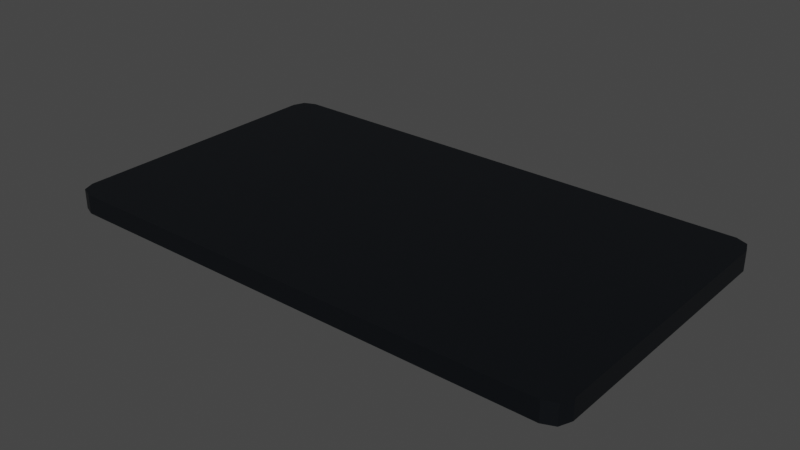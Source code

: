 # Source: DigitalDrawingTablet1.blend  (saved by Blender 3.2.14; exported with 4.5.12 LTS)
import bpy
from mathutils import Matrix  # noqa: F401  (used for matrix-valued properties, if any)

bpy.ops.wm.read_factory_settings(use_empty=True)
scene = bpy.context.scene
scene.name = 'Scene'

# ---- collections
col_collection = bpy.data.collections.new('Collection'); scene.collection.children.link(col_collection)

# ---- materials (node trees are filled in below, after node groups)
mat_digitaldrawingtablet1 = bpy.data.materials.new('DigitalDrawingTablet1')
mat_digitaldrawingtablet1.use_transparent_shadow = False

# ---- material node trees
mat_digitaldrawingtablet1.use_nodes = True; mat_digitaldrawingtablet1.node_tree.nodes.clear()
_N = mat_digitaldrawingtablet1.node_tree.nodes; _L = mat_digitaldrawingtablet1.node_tree.links
n0 = _N.new('ShaderNodeBsdfPrincipled'); n0.name = 'Principled BSDF'; n0.location = (10, 300)
n0.distribution = 'GGX'
n0.subsurface_method = 'RANDOM_WALK_SKIN'
n0.inputs[0].default_value = (0.0003035, 0.001518, 0.003347, 1.0)
n0.inputs[3].default_value = 1.45
n0.inputs[27].default_value = (0.0, 0.0, 0.0, 1.0)
n0.inputs[28].default_value = 1.0
n1 = _N.new('ShaderNodeOutputMaterial'); n1.name = 'Material Output'; n1.location = (300, 300)
_L.new(n0.outputs[0], n1.inputs[0])
n1.is_active_output = True

# ---- world
world_world = bpy.data.worlds.new('World'); scene.world = world_world
world_world.use_nodes = True; world_world.node_tree.nodes.clear()
_N = world_world.node_tree.nodes; _L = world_world.node_tree.links
n0 = _N.new('ShaderNodeOutputWorld'); n0.name = 'World Output'; n0.location = (300, 300)
n1 = _N.new('ShaderNodeBackground'); n1.name = 'Background'; n1.location = (10, 300)
n1.inputs[0].default_value = (0.05088, 0.05088, 0.05088, 1.0)
_L.new(n1.outputs[0], n0.inputs[0])
n0.is_active_output = True
world_world.color = (0.05088, 0.05088, 0.05088)
world_world.use_sun_shadow = False
world_world.sun_shadow_jitter_overblur = 0.0

# ---- meshes
me_cube = bpy.data.meshes.new('Cube')
me_cube.from_pydata([(-0.2776, -0.1408, 0.01019), (-0.26, -0.1585, 0.01019), (-0.2725, -0.1533, 0.01019), (-0.26, -0.1585, -0.01019), (-0.2776, -0.1408, -0.01019), (-0.2725, -0.1533, -0.01019), (-0.26, 0.1585, 0.01019), (-0.2776, 0.1408, 0.01019), (-0.2725, 0.1533, 0.01019), (-0.2776, 0.1408, -0.01019), (-0.26, 0.1585, -0.01019), (-0.2725, 0.1533, -0.01019), (0.26, -0.1585, 0.01019), (0.2776, -0.1408, 0.01019), (0.2725, -0.1533, 0.01019), (0.2776, -0.1408, -0.01019), (0.26, -0.1585, -0.01019), (0.2725, -0.1533, -0.01019), (0.2776, 0.1408, 0.01019), (0.26, 0.1585, 0.01019), (0.2725, 0.1533, 0.01019), (0.26, 0.1585, -0.01019), (0.2776, 0.1408, -0.01019), (0.2725, 0.1533, -0.01019)], [], [(12, 1, 3, 16), (18, 13, 15, 22), (21, 23, 22, 15, 17, 16, 3, 5, 4, 9, 11, 10), (0, 7, 9, 4), (6, 19, 21, 10), (0, 4, 5, 2), (2, 5, 3, 1), (9, 7, 8, 11), (11, 8, 6, 10), (21, 19, 20, 23), (23, 20, 18, 22), (15, 13, 14, 17), (17, 14, 12, 16), (6, 8, 7, 0, 2, 1, 12, 14, 13, 18, 20, 19)])
_uv = me_cube.uv_layers.new(name='UVMap')
_uv.uv.foreach_set('vector', [0.375, 0.758, 0.375, 0.992, 0.625, 0.992, 0.625, 0.758, 0.375, 0.514, 0.375, 0.736, 0.625, 0.736, 0.625, 0.514, 0.633, 0.5, 0.6273, 0.5041, 0.625, 0.514, 0.625, 0.736, 0.6273, 0.7459, 0.633, 0.75, 0.867, 0.75, 0.8727, 0.7459, 0.875, 0.736, 0.875, 0.514, 0.8727, 0.5041, 0.867, 0.5, 0.375, 0.01395, 0.375, 0.236, 0.625, 0.236, 0.625, 0.01395, 0.375, 0.258, 0.375, 0.492, 0.625, 0.492, 0.625, 0.258, 0.375, 0.01395, 0.625, 0.01395, 0.625, 0.0, 0.375, 0.0, 0.375, 1.0, 0.625, 1.0, 0.625, 0.992, 0.375, 0.992, 0.625, 0.236, 0.375, 0.236, 0.375, 0.25, 0.625, 0.25, 0.625, 0.25, 0.375, 0.25, 0.375, 0.258, 0.625, 0.258, 0.625, 0.492, 0.375, 0.492, 0.375, 0.5, 0.625, 0.5, 0.625, 0.5, 0.375, 0.5, 0.375, 0.514, 0.625, 0.514, 0.625, 0.736, 0.375, 0.736, 0.375, 0.75, 0.625, 0.75, 0.625, 0.75, 0.375, 0.75, 0.375, 0.758, 0.625, 0.758, 0.133, 0.5, 0.1273, 0.5041, 0.125, 0.514, 0.125, 0.736, 0.1273, 0.7459, 0.133, 0.75, 0.367, 0.75, 0.3727, 0.7459, 0.375, 0.736, 0.375, 0.514, 0.3727, 0.5041, 0.367, 0.5])
me_cube.materials.append(mat_digitaldrawingtablet1)
me_cube.update()

# ---- objects
ob_digitaldrawingtablet1 = bpy.data.objects.new('DigitalDrawingTablet1', me_cube)

# ---- transforms, parenting, visibility, modifiers, constraints
ob_digitaldrawingtablet1.location = (0.0, 0.0, 0.0)

# ---- collection membership
col_collection.objects.link(ob_digitaldrawingtablet1)

# ---- scene / render settings (as saved in the file)
scene.frame_start = 1; scene.frame_end = 250; scene.frame_set(1)
scene.render.engine = 'BLENDER_EEVEE_NEXT'
scene.cycles.sampling_pattern = 'TABULATED_SOBOL'
scene.cycles.use_light_tree = False
scene.view_settings.view_transform = 'Filmic'
bpy.context.view_layer.update()

# ---- added for rendering (the .blend has no active camera and no usable light): camera, sun
cam_auto = bpy.data.cameras.new('AutoCamera')
cam_auto.lens = 50.0
cam_auto.sensor_width = 36.0
cam_auto.clip_end = 1000.0
ob_auto_camera = bpy.data.objects.new('AutoCamera', cam_auto)
scene.collection.objects.link(ob_auto_camera)
ob_auto_camera.location = (0.59189, -0.710268, 0.473512)
ob_auto_camera.rotation_euler = (1.09748, -7.21219e-08, 0.694738)
scene.camera = ob_auto_camera
light_auto_sun = bpy.data.lights.new('AutoSun', 'SUN')
light_auto_sun.energy = 3.0
light_auto_sun.angle = 0.0523599
ob_auto_sun = bpy.data.objects.new('AutoSun', light_auto_sun)
scene.collection.objects.link(ob_auto_sun)
ob_auto_sun.rotation_euler = (0.872665, 0.174533, 0.523599)
bpy.context.view_layer.update()
